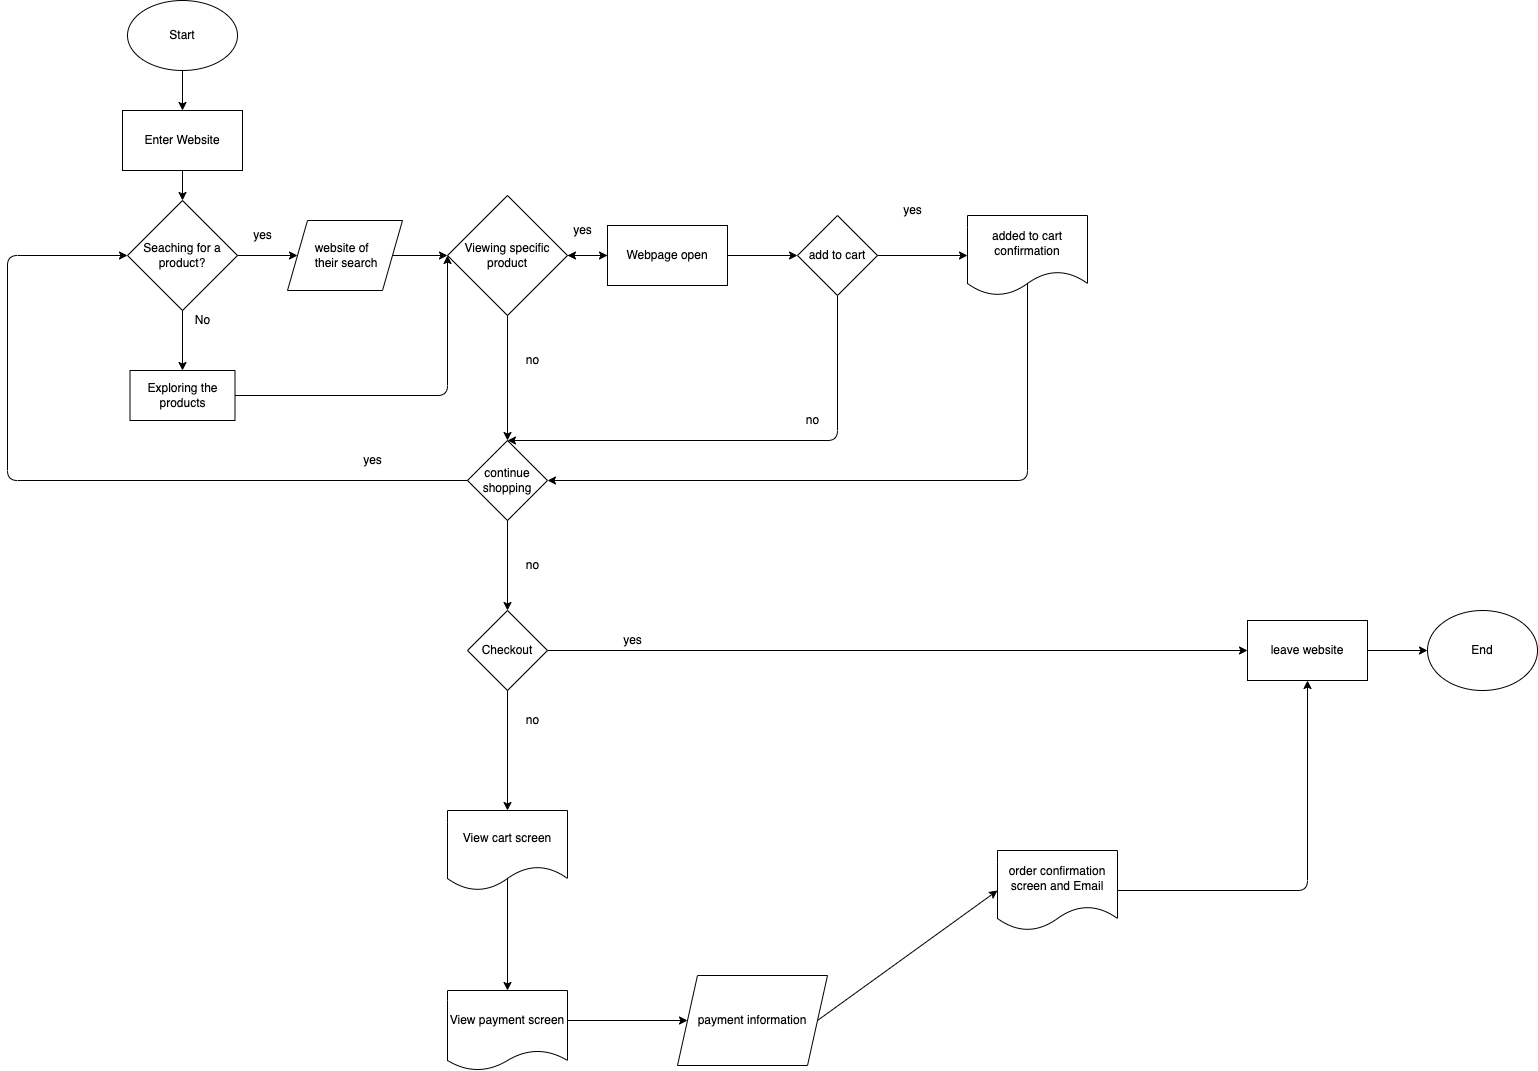

The diagram above was exported from draw.io. Its source (the exported page's mxGraphModel, read from the mxfile embedded in the PNG):
<mxGraphModel dx="621" dy="374" grid="1" gridSize="10" guides="1" tooltips="1" connect="1" arrows="1" fold="1" page="1" pageScale="1" pageWidth="850" pageHeight="1100" math="0" shadow="0">
  <root>
    <mxCell id="0" />
    <mxCell id="1" value="Background" parent="0" />
    <mxCell id="5" value="" style="endArrow=classic;html=1;" parent="1" source="7" target="74" edge="1">
      <mxGeometry width="50" height="50" relative="1" as="geometry">
        <mxPoint x="200" y="160" as="sourcePoint" />
        <mxPoint x="320" y="130" as="targetPoint" />
        <Array as="points" />
      </mxGeometry>
    </mxCell>
    <mxCell id="6" value="" style="endArrow=classic;html=1;exitX=1;exitY=0.5;exitDx=0;exitDy=0;" parent="1" source="8" target="16" edge="1">
      <mxGeometry width="50" height="50" relative="1" as="geometry">
        <mxPoint x="280" y="240" as="sourcePoint" />
        <mxPoint x="320" y="160" as="targetPoint" />
      </mxGeometry>
    </mxCell>
    <mxCell id="7" value="Start" style="ellipse;whiteSpace=wrap;html=1;" parent="1" vertex="1">
      <mxGeometry x="160" width="110" height="70" as="geometry" />
    </mxCell>
    <mxCell id="8" value="Seaching for a product?" style="rhombus;whiteSpace=wrap;html=1;" parent="1" vertex="1">
      <mxGeometry x="160" y="200" width="110" height="110" as="geometry" />
    </mxCell>
    <mxCell id="10" value="yes" style="text;html=1;align=center;verticalAlign=middle;resizable=0;points=[];autosize=1;strokeColor=none;fillColor=none;" parent="1" vertex="1">
      <mxGeometry x="280" y="225" width="30" height="20" as="geometry" />
    </mxCell>
    <mxCell id="13" value="" style="endArrow=classic;html=1;exitX=0.5;exitY=1;exitDx=0;exitDy=0;entryX=0.5;entryY=0;entryDx=0;entryDy=0;" parent="1" source="8" target="15" edge="1">
      <mxGeometry width="50" height="50" relative="1" as="geometry">
        <mxPoint x="280" y="200" as="sourcePoint" />
        <mxPoint x="320" y="320" as="targetPoint" />
        <Array as="points" />
      </mxGeometry>
    </mxCell>
    <mxCell id="14" value="No&lt;br&gt;" style="text;html=1;align=center;verticalAlign=middle;resizable=0;points=[];autosize=1;strokeColor=none;fillColor=none;" parent="1" vertex="1">
      <mxGeometry x="220" y="310" width="30" height="20" as="geometry" />
    </mxCell>
    <mxCell id="20" style="edgeStyle=none;html=1;exitX=1;exitY=0.5;exitDx=0;exitDy=0;entryX=0;entryY=0.5;entryDx=0;entryDy=0;" parent="1" source="15" target="22" edge="1">
      <mxGeometry relative="1" as="geometry">
        <mxPoint x="560" y="270" as="targetPoint" />
        <Array as="points">
          <mxPoint x="480" y="395" />
        </Array>
      </mxGeometry>
    </mxCell>
    <mxCell id="15" value="Exploring the products" style="rounded=0;whiteSpace=wrap;html=1;" parent="1" vertex="1">
      <mxGeometry x="162.5" y="370" width="105" height="50" as="geometry" />
    </mxCell>
    <mxCell id="26" style="edgeStyle=none;html=1;exitX=1;exitY=0.5;exitDx=0;exitDy=0;entryX=0;entryY=0.5;entryDx=0;entryDy=0;" parent="1" source="16" target="22" edge="1">
      <mxGeometry relative="1" as="geometry" />
    </mxCell>
    <mxCell id="16" value="&lt;div style=&quot;text-align: left&quot;&gt;&amp;nbsp;&lt;span style=&quot;white-space: pre&quot;&gt;&#09;&lt;/span&gt;website of &lt;span style=&quot;white-space: pre&quot;&gt;&#09;&lt;/span&gt;their search&lt;/div&gt;" style="shape=parallelogram;perimeter=parallelogramPerimeter;whiteSpace=wrap;html=1;fixedSize=1;" parent="1" vertex="1">
      <mxGeometry x="320" y="220" width="115" height="70" as="geometry" />
    </mxCell>
    <mxCell id="27" style="edgeStyle=none;html=1;exitX=1;exitY=0.5;exitDx=0;exitDy=0;entryX=0;entryY=0.5;entryDx=0;entryDy=0;" parent="1" source="22" edge="1" target="33">
      <mxGeometry relative="1" as="geometry">
        <mxPoint x="640" y="235" as="targetPoint" />
      </mxGeometry>
    </mxCell>
    <mxCell id="30" style="edgeStyle=none;html=1;exitX=0.5;exitY=1;exitDx=0;exitDy=0;entryX=0.5;entryY=0;entryDx=0;entryDy=0;" parent="1" source="22" target="32" edge="1">
      <mxGeometry relative="1" as="geometry">
        <mxPoint x="640" y="320" as="targetPoint" />
      </mxGeometry>
    </mxCell>
    <mxCell id="22" value="Viewing specific product" style="rhombus;whiteSpace=wrap;html=1;" parent="1" vertex="1">
      <mxGeometry x="480" y="195" width="120" height="120" as="geometry" />
    </mxCell>
    <mxCell id="28" value="yes" style="text;html=1;align=center;verticalAlign=middle;resizable=0;points=[];autosize=1;strokeColor=none;fillColor=none;" parent="1" vertex="1">
      <mxGeometry x="600" y="220" width="30" height="20" as="geometry" />
    </mxCell>
    <mxCell id="36" style="edgeStyle=none;html=1;exitX=1;exitY=0.5;exitDx=0;exitDy=0;entryX=0;entryY=0.5;entryDx=0;entryDy=0;" parent="1" source="29" target="73" edge="1">
      <mxGeometry relative="1" as="geometry">
        <mxPoint x="1000" y="230" as="targetPoint" />
      </mxGeometry>
    </mxCell>
    <mxCell id="39" style="edgeStyle=none;html=1;exitX=0.5;exitY=1;exitDx=0;exitDy=0;entryX=0.5;entryY=0;entryDx=0;entryDy=0;" parent="1" source="29" target="32" edge="1">
      <mxGeometry relative="1" as="geometry">
        <mxPoint x="960" y="220" as="targetPoint" />
        <Array as="points">
          <mxPoint x="870" y="440" />
        </Array>
      </mxGeometry>
    </mxCell>
    <mxCell id="29" value="add to cart" style="rhombus;whiteSpace=wrap;html=1;" parent="1" vertex="1">
      <mxGeometry x="830" y="215" width="80" height="80" as="geometry" />
    </mxCell>
    <mxCell id="31" value="no" style="text;html=1;align=center;verticalAlign=middle;resizable=0;points=[];autosize=1;strokeColor=none;fillColor=none;" parent="1" vertex="1">
      <mxGeometry x="550" y="350" width="30" height="20" as="geometry" />
    </mxCell>
    <mxCell id="32" value="continue shopping" style="rhombus;whiteSpace=wrap;html=1;" parent="1" vertex="1">
      <mxGeometry x="500" y="440" width="80" height="80" as="geometry" />
    </mxCell>
    <mxCell id="35" style="edgeStyle=none;html=1;exitX=1;exitY=0.5;exitDx=0;exitDy=0;entryX=0;entryY=0.5;entryDx=0;entryDy=0;" parent="1" source="33" target="29" edge="1">
      <mxGeometry relative="1" as="geometry" />
    </mxCell>
    <mxCell id="82" value="" style="edgeStyle=none;html=1;" edge="1" parent="1" source="33" target="22">
      <mxGeometry relative="1" as="geometry" />
    </mxCell>
    <mxCell id="33" value="Webpage open" style="rounded=0;whiteSpace=wrap;html=1;" parent="1" vertex="1">
      <mxGeometry x="640" y="225" width="120" height="60" as="geometry" />
    </mxCell>
    <mxCell id="38" value="yes" style="text;html=1;align=center;verticalAlign=middle;resizable=0;points=[];autosize=1;strokeColor=none;fillColor=none;" parent="1" vertex="1">
      <mxGeometry x="930" y="200" width="30" height="20" as="geometry" />
    </mxCell>
    <mxCell id="40" value="no" style="text;html=1;align=center;verticalAlign=middle;resizable=0;points=[];autosize=1;strokeColor=none;fillColor=none;" parent="1" vertex="1">
      <mxGeometry x="830" y="410" width="30" height="20" as="geometry" />
    </mxCell>
    <mxCell id="41" value="" style="endArrow=classic;html=1;entryX=1;entryY=0.5;entryDx=0;entryDy=0;exitX=0.5;exitY=1;exitDx=0;exitDy=0;" parent="1" target="32" edge="1">
      <mxGeometry width="50" height="50" relative="1" as="geometry">
        <mxPoint x="1060" y="260" as="sourcePoint" />
        <mxPoint x="980" y="170" as="targetPoint" />
        <Array as="points">
          <mxPoint x="1060" y="480" />
        </Array>
      </mxGeometry>
    </mxCell>
    <mxCell id="44" value="yes" style="text;html=1;align=center;verticalAlign=middle;resizable=0;points=[];autosize=1;strokeColor=none;fillColor=none;" parent="1" vertex="1">
      <mxGeometry x="390" y="450" width="30" height="20" as="geometry" />
    </mxCell>
    <mxCell id="45" value="" style="endArrow=classic;html=1;exitX=0.5;exitY=1;exitDx=0;exitDy=0;entryX=0.5;entryY=0;entryDx=0;entryDy=0;" parent="1" source="32" target="47" edge="1">
      <mxGeometry width="50" height="50" relative="1" as="geometry">
        <mxPoint x="700" y="370" as="sourcePoint" />
        <mxPoint x="770" y="440" as="targetPoint" />
      </mxGeometry>
    </mxCell>
    <mxCell id="46" value="no" style="text;html=1;align=center;verticalAlign=middle;resizable=0;points=[];autosize=1;strokeColor=none;fillColor=none;" parent="1" vertex="1">
      <mxGeometry x="550" y="555" width="30" height="20" as="geometry" />
    </mxCell>
    <mxCell id="47" value="Checkout" style="rhombus;whiteSpace=wrap;html=1;" parent="1" vertex="1">
      <mxGeometry x="500" y="610" width="80" height="80" as="geometry" />
    </mxCell>
    <mxCell id="48" value="" style="endArrow=classic;html=1;entryX=0;entryY=0.5;entryDx=0;entryDy=0;" parent="1" source="47" target="50" edge="1">
      <mxGeometry width="50" height="50" relative="1" as="geometry">
        <mxPoint x="870" y="370" as="sourcePoint" />
        <mxPoint x="880" y="360" as="targetPoint" />
      </mxGeometry>
    </mxCell>
    <mxCell id="49" value="no" style="text;html=1;align=center;verticalAlign=middle;resizable=0;points=[];autosize=1;strokeColor=none;fillColor=none;" parent="1" vertex="1">
      <mxGeometry x="550" y="710" width="30" height="20" as="geometry" />
    </mxCell>
    <mxCell id="52" style="edgeStyle=none;html=1;exitX=0.5;exitY=1;exitDx=0;exitDy=0;entryX=0.5;entryY=0;entryDx=0;entryDy=0;" parent="1" source="47" edge="1">
      <mxGeometry relative="1" as="geometry">
        <mxPoint x="880" y="520" as="sourcePoint" />
        <mxPoint x="540" y="810" as="targetPoint" />
      </mxGeometry>
    </mxCell>
    <mxCell id="50" value="leave website" style="rounded=0;whiteSpace=wrap;html=1;" parent="1" vertex="1">
      <mxGeometry x="1280" y="620" width="120" height="60" as="geometry" />
    </mxCell>
    <mxCell id="53" value="yes" style="text;html=1;align=center;verticalAlign=middle;resizable=0;points=[];autosize=1;strokeColor=none;fillColor=none;" parent="1" vertex="1">
      <mxGeometry x="650" y="630" width="30" height="20" as="geometry" />
    </mxCell>
    <mxCell id="56" style="edgeStyle=none;html=1;exitX=0.5;exitY=1;exitDx=0;exitDy=0;" parent="1" edge="1">
      <mxGeometry relative="1" as="geometry">
        <mxPoint x="540" y="990.0023529411765" as="targetPoint" />
        <Array as="points" />
        <mxPoint x="540" y="870" as="sourcePoint" />
      </mxGeometry>
    </mxCell>
    <mxCell id="58" value="" style="endArrow=classic;html=1;exitX=1;exitY=0.5;exitDx=0;exitDy=0;entryX=0;entryY=0.5;entryDx=0;entryDy=0;" parent="1" target="60" edge="1">
      <mxGeometry width="50" height="50" relative="1" as="geometry">
        <mxPoint x="600" y="1020.0023529411765" as="sourcePoint" />
        <mxPoint x="1240" y="530" as="targetPoint" />
      </mxGeometry>
    </mxCell>
    <mxCell id="61" style="edgeStyle=none;html=1;exitX=1;exitY=0.5;exitDx=0;exitDy=0;entryX=0;entryY=0.5;entryDx=0;entryDy=0;" parent="1" source="60" target="81" edge="1">
      <mxGeometry relative="1" as="geometry">
        <mxPoint x="1034.614382160763" y="920.0023529411765" as="targetPoint" />
        <Array as="points" />
      </mxGeometry>
    </mxCell>
    <mxCell id="60" value="payment information" style="shape=parallelogram;perimeter=parallelogramPerimeter;whiteSpace=wrap;html=1;fixedSize=1;" parent="1" vertex="1">
      <mxGeometry x="710" y="975" width="150" height="90" as="geometry" />
    </mxCell>
    <mxCell id="63" style="edgeStyle=none;html=1;exitX=1;exitY=0.5;exitDx=0;exitDy=0;entryX=0.5;entryY=1;entryDx=0;entryDy=0;" parent="1" source="81" target="50" edge="1">
      <mxGeometry relative="1" as="geometry">
        <mxPoint x="1149.9999999999998" y="860.0023529411765" as="sourcePoint" />
        <Array as="points">
          <mxPoint x="1340" y="890" />
        </Array>
      </mxGeometry>
    </mxCell>
    <mxCell id="66" value="" style="endArrow=classic;html=1;exitX=0;exitY=0.5;exitDx=0;exitDy=0;entryX=0;entryY=0.5;entryDx=0;entryDy=0;" parent="1" source="32" target="8" edge="1">
      <mxGeometry width="50" height="50" relative="1" as="geometry">
        <mxPoint x="590" y="400" as="sourcePoint" />
        <mxPoint x="40" y="235" as="targetPoint" />
        <Array as="points">
          <mxPoint x="40" y="480" />
          <mxPoint x="40" y="255" />
        </Array>
      </mxGeometry>
    </mxCell>
    <mxCell id="71" value="" style="endArrow=classic;html=1;exitX=1;exitY=0.5;exitDx=0;exitDy=0;" parent="1" source="50" target="72" edge="1">
      <mxGeometry width="50" height="50" relative="1" as="geometry">
        <mxPoint x="1440" y="760" as="sourcePoint" />
        <mxPoint x="1500" y="650" as="targetPoint" />
      </mxGeometry>
    </mxCell>
    <mxCell id="72" value="End" style="ellipse;whiteSpace=wrap;html=1;" parent="1" vertex="1">
      <mxGeometry x="1460" y="610" width="110" height="80" as="geometry" />
    </mxCell>
    <mxCell id="73" value="&lt;span&gt;added to cart confirmation&lt;/span&gt;" style="shape=document;whiteSpace=wrap;html=1;boundedLbl=1;" vertex="1" parent="1">
      <mxGeometry x="1000" y="215" width="120" height="80" as="geometry" />
    </mxCell>
    <mxCell id="74" value="Enter Website" style="rounded=0;whiteSpace=wrap;html=1;" vertex="1" parent="1">
      <mxGeometry x="155" y="110" width="120" height="60" as="geometry" />
    </mxCell>
    <mxCell id="75" value="" style="endArrow=classic;html=1;exitX=0.5;exitY=1;exitDx=0;exitDy=0;entryX=0.5;entryY=0;entryDx=0;entryDy=0;" edge="1" parent="1" source="74" target="8">
      <mxGeometry width="50" height="50" relative="1" as="geometry">
        <mxPoint x="300" y="170" as="sourcePoint" />
        <mxPoint x="350" y="120" as="targetPoint" />
      </mxGeometry>
    </mxCell>
    <mxCell id="76" value="View cart screen" style="shape=document;whiteSpace=wrap;html=1;boundedLbl=1;" vertex="1" parent="1">
      <mxGeometry x="480" y="810" width="120" height="80" as="geometry" />
    </mxCell>
    <mxCell id="79" value="View payment screen" style="shape=document;whiteSpace=wrap;html=1;boundedLbl=1;size=0.25;" vertex="1" parent="1">
      <mxGeometry x="480" y="990" width="120" height="80" as="geometry" />
    </mxCell>
    <mxCell id="81" value="&lt;span&gt;order confirmation screen and Email&lt;/span&gt;" style="shape=document;whiteSpace=wrap;html=1;boundedLbl=1;" vertex="1" parent="1">
      <mxGeometry x="1030" y="850" width="120" height="80" as="geometry" />
    </mxCell>
  </root>
</mxGraphModel>